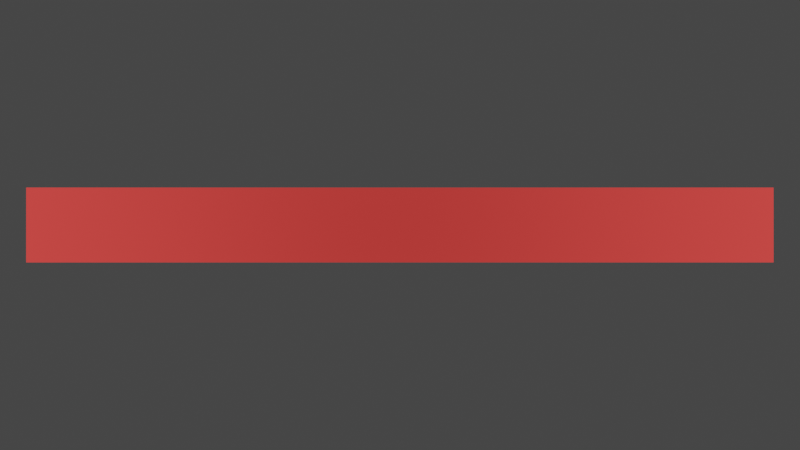 # Source: rollomiddle.blend  (saved by Blender 2.82.7; exported with 4.5.12 LTS)
import bpy
from mathutils import Matrix  # noqa: F401  (used for matrix-valued properties, if any)

bpy.ops.wm.read_factory_settings(use_empty=True)
scene = bpy.context.scene
scene.name = 'Scene'

# ---- collections
col_collection = bpy.data.collections.new('Collection'); scene.collection.children.link(col_collection)

# ---- materials (node trees are filled in below, after node groups)
mat_material_001 = bpy.data.materials.new('Material.001')
mat_material_001.use_transparent_shadow = False

# ---- material node trees
mat_material_001.use_nodes = True; mat_material_001.node_tree.nodes.clear()
_N = mat_material_001.node_tree.nodes; _L = mat_material_001.node_tree.links
n0 = _N.new('ShaderNodeOutputMaterial'); n0.name = 'Material Output'; n0.location = (300, 300)
n1 = _N.new('ShaderNodeBsdfAnisotropic'); n1.name = 'Glossy BSDF'; n1.location = (10, 300)
n1.distribution = 'GGX'
n1.inputs[0].default_value = (0.7991, 0.05781, 0.05286, 1.0)
n1.inputs[1].default_value = 1.0
_L.new(n1.outputs[0], n0.inputs[0])
n0.is_active_output = True

# ---- world
world_world = bpy.data.worlds.new('World'); scene.world = world_world
world_world.use_nodes = True; world_world.node_tree.nodes.clear()
_N = world_world.node_tree.nodes; _L = world_world.node_tree.links
n0 = _N.new('ShaderNodeOutputWorld'); n0.name = 'World Output'; n0.location = (300, 300)
n1 = _N.new('ShaderNodeBackground'); n1.name = 'Background'; n1.location = (10, 300)
n1.inputs[0].default_value = (0.05088, 0.05088, 0.05088, 1.0)
_L.new(n1.outputs[0], n0.inputs[0])
n0.is_active_output = True
world_world.color = (0.05088, 0.05088, 0.05088)
world_world.use_sun_shadow = False
world_world.sun_shadow_jitter_overblur = 0.0

# ---- cameras
cam_camera_002 = bpy.data.cameras.new('Camera.002')
cam_camera_002.lens = 9.281

# ---- lights
light_light = bpy.data.lights.new('Light', 'SUN')
light_light.transmission_factor = 0.0
light_light.angle = 0.1993
light_light.shadow_soft_size = 0.1
light_light.shadow_cascade_max_distance = 1000.0

# ---- meshes
me_plane = bpy.data.meshes.new('Plane')
me_plane.from_pydata([(-1.0, -1.0, 0.0), (1.0, -1.0, 0.0), (-1.0, 1.0, 0.0), (1.0, 1.0, 0.0)], [], [(0, 1, 3, 2)])
_uv = me_plane.uv_layers.new(name='UVMap')
_uv.uv.foreach_set('vector', [0.0, 0.0, 1.0, 0.0, 1.0, 1.0, 0.0, 1.0])
me_plane.materials.append(mat_material_001)
me_plane.use_remesh_fix_poles = True
me_plane.use_remesh_preserve_attributes = False
me_plane.use_mirror_vertex_groups = False
me_plane.update()

# ---- objects
ob_light = bpy.data.objects.new('Light', light_light)
ob_plane = bpy.data.objects.new('Plane', me_plane)
ob_camera_001 = bpy.data.objects.new('Camera.001', cam_camera_002)

# ---- transforms, parenting, visibility, modifiers, constraints
ob_light.location = (12.28, -63.06, 6.028)
ob_light.rotation_euler = (5.761, -0.7533, -0.2189)
ob_light.scale = (-101.9, -21.35, -23.32)
ob_light.lock_rotations_4d = False
ob_light.empty_display_type = 'ARROWS'
ob_light.color = (0.0, 0.0, 0.0, 0.0)
ob_light.lineart.crease_threshold = 0.0
ob_plane.location = (0.0, 0.0, 0.0)
ob_plane.rotation_euler = (0.0, 1.571, 1.571)
ob_plane.scale = (2.0, 20.0, 1.0)
ob_plane.lineart.crease_threshold = 0.0
ob_camera_001.location = (0.0, -11.04, 0.0)
ob_camera_001.track_axis = 'POS_X'
ob_camera_001.up_axis = 'Z'
ob_camera_001.lineart.crease_threshold = 0.0
_c = ob_camera_001.constraints.new('TRACK_TO'); _c.name = 'Track To'
_c.target = ob_plane

# ---- collection membership
col_collection.objects.link(ob_light)
col_collection.objects.link(ob_plane)
col_collection.objects.link(ob_camera_001)

# ---- scene / render settings (as saved in the file)
scene.camera = ob_camera_001
scene.frame_start = 1; scene.frame_end = 250; scene.frame_set(1)
scene.render.engine = 'BLENDER_EEVEE_NEXT'
scene.render.film_transparent = True
scene.cycles.use_denoising = False
scene.cycles.samples = 128
scene.cycles.sampling_pattern = 'TABULATED_SOBOL'
scene.cycles.use_adaptive_sampling = False
scene.cycles.use_light_tree = False
scene.view_settings.view_transform = 'Filmic'
bpy.context.view_layer.update()
